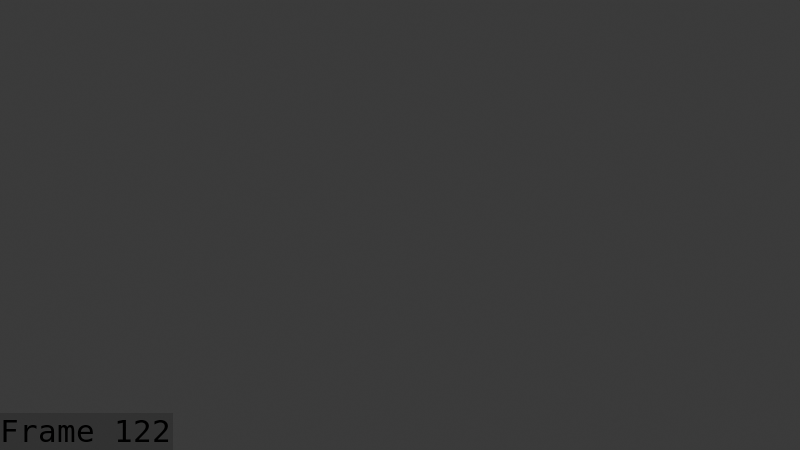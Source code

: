 # Source: slime_idle_aug_28_playblast.blend  (saved by Blender 5.1.30; exported with 4.5.12 LTS)
import bpy
from mathutils import Matrix  # noqa: F401  (used for matrix-valued properties, if any)

bpy.ops.wm.read_factory_settings(use_empty=True)
scene = bpy.context.scene
scene.name = 'Scene'

# ---- collections
col_collection = bpy.data.collections.new('Collection'); scene.collection.children.link(col_collection)
col_collection_001 = bpy.data.collections.new('Collection.001'); col_collection.children.link(col_collection_001)

# ---- world
world_world = bpy.data.worlds.new('World'); scene.world = world_world
world_world.use_nodes = True; world_world.node_tree.nodes.clear()
_N = world_world.node_tree.nodes; _L = world_world.node_tree.links
n0 = _N.new('ShaderNodeOutputWorld'); n0.name = 'World Output'; n0.location = (200, 100)
n1 = _N.new('ShaderNodeBackground'); n1.name = 'Background'; n1.location = (-200, 100)
n1.inputs[0].default_value = (0.05088, 0.05088, 0.05088, 1.0)
_L.new(n1.outputs[0], n0.inputs[0])
n0.is_active_output = True
world_world.color = (0.05088, 0.05088, 0.05088)
world_world.sun_shadow_jitter_overblur = 0.0

# ---- cameras
cam_camera = bpy.data.cameras.new('Camera')
cam_camera.clip_end = 100.0
cam_camera.ortho_scale = 7.314

# ---- meshes
me_mesh_001 = bpy.data.meshes.new('Mesh.001')
me_mesh_001.from_pydata([], [], [])
me_mesh_001.materials.append(None)
me_mesh_001.materials.append(None)
me_mesh_001.materials.append(None)
me_mesh_001.materials.append(None)
me_mesh_001.update()
arm_armature = bpy.data.armatures.new('Armature')  # bones are not reproduced

# ---- objects
ob_camera = bpy.data.objects.new('Camera', cam_camera)
ob_slime = bpy.data.objects.new('slime', me_mesh_001)
ob_slime_001 = bpy.data.objects.new('slime.001', arm_armature)

# ---- transforms, parenting, visibility, modifiers, constraints
ob_camera.location = (-6.871, -12.05, 13.58)
ob_camera.rotation_euler = (0.8161, 1.372e-07, -0.5767)
ob_camera.lock_rotations_4d = False
ob_camera.empty_display_type = 'ARROWS'
ob_camera.color = (0.0, 0.0, 0.0, 0.0)
ob_camera.display_type = 'WIRE'
ob_camera.lineart.crease_threshold = 0.0
ob_slime.parent = ob_slime_001
ob_slime.matrix_parent_inverse = Matrix(((1.0, -0.0, 0.0, -0.0), (-0.0, 1.0, -0.0, 0.0), (0.0, -0.0, 1.0, 1.216), (-0.0, 0.0, -0.0, 1.0)))
ob_slime.location = (0.0, 0.0, 0.0)
_m = ob_slime.modifiers.new('Armature', 'ARMATURE')
_m.object = ob_slime_001
_m.vertex_group = 'Bone'
ob_slime_001.location = (0.0, 0.0, -1.481)
ob_slime_001.show_in_front = True

# ---- collection membership
col_collection.objects.link(ob_camera)
col_collection_001.objects.link(ob_slime)
col_collection_001.objects.link(ob_slime_001)

# ---- scene / render settings (as saved in the file)
scene.camera = ob_camera
scene.frame_start = 1; scene.frame_end = 127; scene.frame_set(122)
scene.render.engine = 'BLENDER_EEVEE_NEXT'
scene.render.image_settings.file_format = 'FFMPEG'
scene.render.image_settings.color_mode = 'RGB'
scene.render.fps = 60
scene.render.bake_bias = 0.0
scene.render.bake_samples = 0
scene.render.use_stamp_time = False
scene.render.use_stamp_date = False
scene.render.use_stamp_camera = False
scene.render.use_stamp_scene = False
scene.render.use_stamp_filename = False
scene.render.use_stamp_render_time = False
scene.render.use_stamp = True
scene.render.stamp_font_size = 31
scene.render.stamp_foreground = (0.0, 0.0, 0.0, 1.0)
scene.cycles.sampling_pattern = 'TABULATED_SOBOL'
scene.eevee.use_volume_custom_range = False
bpy.context.view_layer.update()

# ---- added for rendering (the .blend has no usable light): sun
light_auto_sun = bpy.data.lights.new('AutoSun', 'SUN')
light_auto_sun.energy = 3.0
light_auto_sun.angle = 0.0523599
ob_auto_sun = bpy.data.objects.new('AutoSun', light_auto_sun)
scene.collection.objects.link(ob_auto_sun)
ob_auto_sun.rotation_euler = (0.872665, 0.174533, 0.523599)
bpy.context.view_layer.update()
